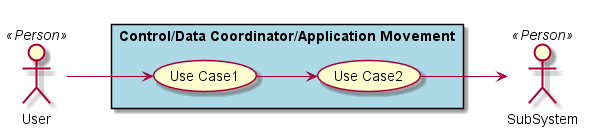

The diagram above was rendered by PlantUML. Its source (embedded in the PNG):
@startuml

left to right direction

actor :User: <<Person>>
actor :SubSystem: <<Person>>


rectangle "Control/Data Coordinator/Application Movement" #lightBlue {
UseCase UC1  as "Use Case1"
UseCase UC2  as "Use Case2"


User --> UC1
UC1 --> UC2
UC2 --> SubSystem
}

@enduml